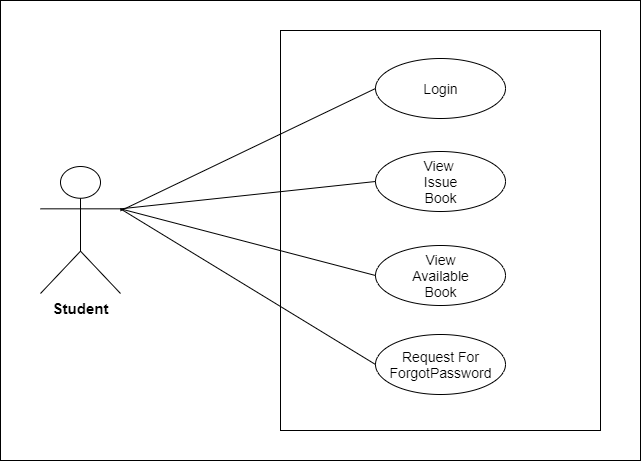

The diagram above was exported from draw.io. Its source (the exported page's mxGraphModel, read from the mxfile embedded in the PNG):
<mxGraphModel dx="1038" dy="523" grid="1" gridSize="10" guides="1" tooltips="1" connect="1" arrows="1" fold="1" page="1" pageScale="1" pageWidth="827" pageHeight="1169" background="#FFFFFF" math="0" shadow="0">
  <root>
    <mxCell id="0" />
    <mxCell id="1" parent="0" />
    <mxCell id="pzzQa43JlkN0xkzZ7-h9-61" value="" style="rounded=0;whiteSpace=wrap;html=1;" vertex="1" parent="1">
      <mxGeometry x="80" y="90" width="640" height="460" as="geometry" />
    </mxCell>
    <mxCell id="pzzQa43JlkN0xkzZ7-h9-62" value="" style="rounded=0;whiteSpace=wrap;html=1;" vertex="1" parent="1">
      <mxGeometry x="360" y="120" width="320" height="400" as="geometry" />
    </mxCell>
    <mxCell id="pzzQa43JlkN0xkzZ7-h9-63" value="" style="ellipse;whiteSpace=wrap;html=1;" vertex="1" parent="1">
      <mxGeometry x="455" y="148" width="130" height="60" as="geometry" />
    </mxCell>
    <mxCell id="pzzQa43JlkN0xkzZ7-h9-64" value="" style="ellipse;whiteSpace=wrap;html=1;" vertex="1" parent="1">
      <mxGeometry x="455" y="241" width="130" height="60" as="geometry" />
    </mxCell>
    <mxCell id="pzzQa43JlkN0xkzZ7-h9-65" value="" style="ellipse;whiteSpace=wrap;html=1;" vertex="1" parent="1">
      <mxGeometry x="455" y="335" width="130" height="60" as="geometry" />
    </mxCell>
    <mxCell id="pzzQa43JlkN0xkzZ7-h9-66" value="" style="ellipse;whiteSpace=wrap;html=1;" vertex="1" parent="1">
      <mxGeometry x="455" y="424" width="130" height="60" as="geometry" />
    </mxCell>
    <mxCell id="pzzQa43JlkN0xkzZ7-h9-70" value="&lt;span style=&quot;font-size: 14px&quot;&gt;Login&lt;/span&gt;" style="text;html=1;strokeColor=none;fillColor=none;align=center;verticalAlign=middle;whiteSpace=wrap;rounded=0;" vertex="1" parent="1">
      <mxGeometry x="487.5" y="168" width="65" height="20" as="geometry" />
    </mxCell>
    <mxCell id="pzzQa43JlkN0xkzZ7-h9-71" value="&lt;span style=&quot;font-size: 14px&quot;&gt;View&amp;nbsp; Issue Book&lt;/span&gt;" style="text;html=1;strokeColor=none;fillColor=none;align=center;verticalAlign=middle;whiteSpace=wrap;rounded=0;" vertex="1" parent="1">
      <mxGeometry x="487.5" y="261" width="65" height="20" as="geometry" />
    </mxCell>
    <mxCell id="pzzQa43JlkN0xkzZ7-h9-73" value="&lt;span style=&quot;font-size: 14px&quot;&gt;View Available Book&lt;/span&gt;" style="text;html=1;strokeColor=none;fillColor=none;align=center;verticalAlign=middle;whiteSpace=wrap;rounded=0;" vertex="1" parent="1">
      <mxGeometry x="487.5" y="355" width="65" height="20" as="geometry" />
    </mxCell>
    <mxCell id="pzzQa43JlkN0xkzZ7-h9-75" value="&lt;span style=&quot;font-size: 15px&quot;&gt;&lt;b&gt;Student&lt;/b&gt;&lt;/span&gt;" style="shape=umlActor;verticalLabelPosition=bottom;verticalAlign=top;html=1;outlineConnect=0;" vertex="1" parent="1">
      <mxGeometry x="120" y="256" width="80" height="127" as="geometry" />
    </mxCell>
    <mxCell id="pzzQa43JlkN0xkzZ7-h9-76" value="" style="endArrow=none;html=1;entryX=0;entryY=0.5;entryDx=0;entryDy=0;" edge="1" parent="1" source="pzzQa43JlkN0xkzZ7-h9-75" target="pzzQa43JlkN0xkzZ7-h9-63">
      <mxGeometry width="50" height="50" relative="1" as="geometry">
        <mxPoint x="200" y="300" as="sourcePoint" />
        <mxPoint x="250" y="250" as="targetPoint" />
      </mxGeometry>
    </mxCell>
    <mxCell id="pzzQa43JlkN0xkzZ7-h9-77" value="" style="endArrow=none;html=1;entryX=0;entryY=0.5;entryDx=0;entryDy=0;exitX=1;exitY=0.3333333333333333;exitDx=0;exitDy=0;exitPerimeter=0;" edge="1" parent="1" source="pzzQa43JlkN0xkzZ7-h9-75" target="pzzQa43JlkN0xkzZ7-h9-64">
      <mxGeometry width="50" height="50" relative="1" as="geometry">
        <mxPoint x="210" y="308.27966101694915" as="sourcePoint" />
        <mxPoint x="465" y="173" as="targetPoint" />
      </mxGeometry>
    </mxCell>
    <mxCell id="pzzQa43JlkN0xkzZ7-h9-78" value="" style="endArrow=none;html=1;entryX=0;entryY=0.5;entryDx=0;entryDy=0;exitX=1;exitY=0.3333333333333333;exitDx=0;exitDy=0;exitPerimeter=0;" edge="1" parent="1" source="pzzQa43JlkN0xkzZ7-h9-75" target="pzzQa43JlkN0xkzZ7-h9-65">
      <mxGeometry width="50" height="50" relative="1" as="geometry">
        <mxPoint x="210" y="308.33333333333337" as="sourcePoint" />
        <mxPoint x="465" y="243" as="targetPoint" />
      </mxGeometry>
    </mxCell>
    <mxCell id="pzzQa43JlkN0xkzZ7-h9-79" value="" style="endArrow=none;html=1;entryX=0;entryY=0.5;entryDx=0;entryDy=0;exitX=1;exitY=0.3333333333333333;exitDx=0;exitDy=0;exitPerimeter=0;" edge="1" parent="1" source="pzzQa43JlkN0xkzZ7-h9-75" target="pzzQa43JlkN0xkzZ7-h9-66">
      <mxGeometry width="50" height="50" relative="1" as="geometry">
        <mxPoint x="210" y="308.33333333333337" as="sourcePoint" />
        <mxPoint x="465" y="313" as="targetPoint" />
      </mxGeometry>
    </mxCell>
    <mxCell id="pzzQa43JlkN0xkzZ7-h9-86" value="&lt;font style=&quot;font-size: 14px&quot;&gt;Request For ForgotPassword&lt;/font&gt;" style="text;html=1;strokeColor=none;fillColor=none;align=center;verticalAlign=middle;whiteSpace=wrap;rounded=0;" vertex="1" parent="1">
      <mxGeometry x="487.5" y="444" width="65" height="20" as="geometry" />
    </mxCell>
  </root>
</mxGraphModel>